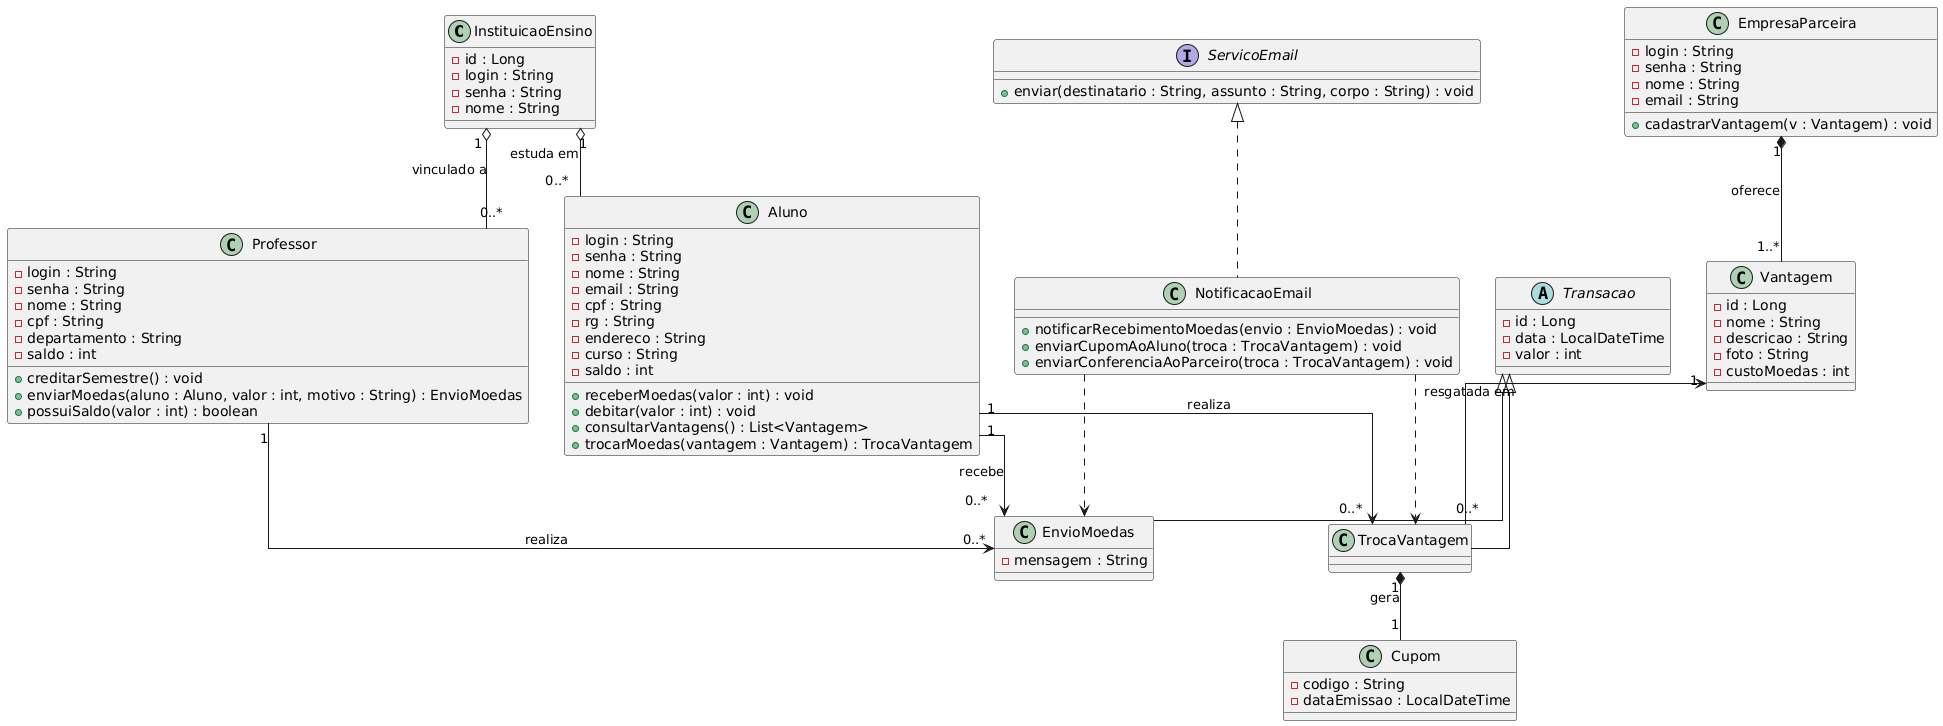

The diagram above was rendered by PlantUML. Its source (embedded in the PNG):
@startuml
skinparam linetype ortho

class InstituicaoEnsino {
  - id : Long
  - login : String
  - senha : String
  - nome : String
}

class Professor {
  - login : String
  - senha : String
  - nome : String
  - cpf : String
  - departamento : String
  - saldo : int
  + creditarSemestre() : void
  + enviarMoedas(aluno : Aluno, valor : int, motivo : String) : EnvioMoedas
  + possuiSaldo(valor : int) : boolean
}

class Aluno {
  - login : String
  - senha : String
  - nome : String
  - email : String
  - cpf : String
  - rg : String
  - endereco : String
  - curso : String
  - saldo : int
  + receberMoedas(valor : int) : void
  + debitar(valor : int) : void
  + consultarVantagens() : List<Vantagem>
  + trocarMoedas(vantagem : Vantagem) : TrocaVantagem
}

class EmpresaParceira {
  - login : String
  - senha : String
  - nome : String
  - email : String
  + cadastrarVantagem(v : Vantagem) : void
}

class Vantagem {
  - id : Long
  - nome : String
  - descricao : String
  - foto : String
  - custoMoedas : int
}

abstract class Transacao {
  - id : Long
  - data : LocalDateTime
  - valor : int
}

class EnvioMoedas {
  - mensagem : String
}

class TrocaVantagem {
}

class Cupom {
  - codigo : String
  - dataEmissao : LocalDateTime
}

interface ServicoEmail {
  + enviar(destinatario : String, assunto : String, corpo : String) : void
}

class NotificacaoEmail {
  + notificarRecebimentoMoedas(envio : EnvioMoedas) : void
  + enviarCupomAoAluno(troca : TrocaVantagem) : void
  + enviarConferenciaAoParceiro(troca : TrocaVantagem) : void
}

InstituicaoEnsino "1" o-- "0..*" Professor : vinculado a
InstituicaoEnsino "1" o-- "0..*" Aluno : estuda em

EmpresaParceira "1" *-- "1..*" Vantagem : oferece

Transacao <|-- EnvioMoedas
Transacao <|-- TrocaVantagem

Professor "1" --> "0..*" EnvioMoedas : realiza
Aluno "1" --> "0..*" EnvioMoedas : recebe

Aluno "1" --> "0..*" TrocaVantagem : realiza
Vantagem "1" <-- "0..*" TrocaVantagem : resgatada em
TrocaVantagem "1" *-- "1" Cupom : gera

ServicoEmail <|.. NotificacaoEmail
NotificacaoEmail ..> EnvioMoedas
NotificacaoEmail ..> TrocaVantagem
@enduml